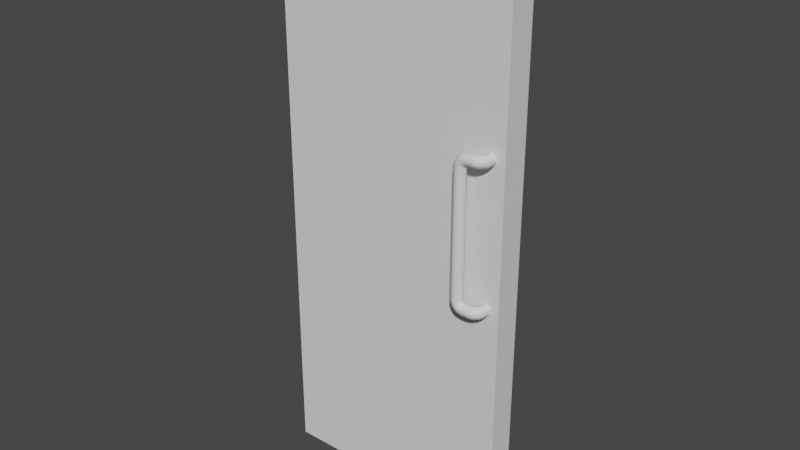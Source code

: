 # Source: 2FloorEnDoorLeft.blend  (saved by Blender 3.4.6; exported with 4.5.12 LTS)
import bpy
from mathutils import Matrix  # noqa: F401  (used for matrix-valued properties, if any)

bpy.ops.wm.read_factory_settings(use_empty=True)
scene = bpy.context.scene
scene.name = 'Scene'

# ---- collections
col_collection = bpy.data.collections.new('Collection'); scene.collection.children.link(col_collection)

# ---- materials (node trees are filled in below, after node groups)
mat_material = bpy.data.materials.new('Material')
mat_material.alpha_threshold = 0.0
mat_material.use_transparent_shadow = False
mat_material.roughness = 0.5
mat_material.line_color = (0.0, 0.0, 0.0, 1.0)

# ---- material node trees
mat_material.use_nodes = True; mat_material.node_tree.nodes.clear()
_N = mat_material.node_tree.nodes; _L = mat_material.node_tree.links
n0 = _N.new('ShaderNodeOutputMaterial'); n0.name = 'Material Output'; n0.location = (300, 300)
n1 = _N.new('ShaderNodeBsdfPrincipled'); n1.name = 'Principled BSDF'; n1.location = (10, 300)
n1.distribution = 'GGX'
n1.subsurface_method = 'RANDOM_WALK_SKIN'
n1.inputs[3].default_value = 1.45
n1.inputs[27].default_value = (0.0, 0.0, 0.0, 1.0)
n1.inputs[28].default_value = 1.0
_L.new(n1.outputs[0], n0.inputs[0])
n0.is_active_output = True

# ---- world
world_world = bpy.data.worlds.new('World'); scene.world = world_world
world_world.use_nodes = True; world_world.node_tree.nodes.clear()
_N = world_world.node_tree.nodes; _L = world_world.node_tree.links
n0 = _N.new('ShaderNodeOutputWorld'); n0.name = 'World Output'; n0.location = (300, 300)
n1 = _N.new('ShaderNodeBackground'); n1.name = 'Background'; n1.location = (10, 300)
n1.inputs[0].default_value = (0.05088, 0.05088, 0.05088, 1.0)
_L.new(n1.outputs[0], n0.inputs[0])
n0.is_active_output = True
world_world.color = (0.05088, 0.05088, 0.05088)
world_world.use_sun_shadow = False
world_world.sun_shadow_jitter_overblur = 0.0

# ---- meshes
me_cube_001 = bpy.data.meshes.new('Cube.001')
me_cube_001.from_pydata([(-0.045, 0.05, 0.01), (-0.045, -0.05, 0.01), (0.84, 0.05, 0.01), (0.84, -0.05, 0.01), (-0.045, 0.05, 0.11), (-0.045, -0.05, 0.11), (0.84, 0.05, 0.11), (0.84, -0.05, 0.11), (-0.045, 0.05, 2.09), (-0.045, -0.05, 2.09), (0.84, 0.05, 2.09), (0.84, -0.05, 2.09), (-0.045, 0.05, 1.99), (-0.045, -0.05, 1.99), (0.84, 0.05, 1.99), (0.84, -0.05, 1.99), (0.74, 0.05, 0.01), (0.74, -0.05, 0.01), (0.74, -0.05, 0.11), (0.74, 0.05, 0.11), (0.74, -0.05, 2.09), (0.74, 0.05, 2.09), (0.74, 0.05, 1.99), (0.74, -0.05, 1.99), (0.055, -0.05, 0.01), (0.055, 0.05, 0.11), (0.055, 0.05, 2.09), (0.055, 0.05, 1.99), (0.055, 0.05, 0.01), (0.055, -0.05, 0.11), (0.055, -0.05, 2.09), (0.055, -0.05, 1.99), (0.7885, -0.04954, 0.9203), (0.7885, -0.06709, 0.9203), (0.7732, -0.04954, 0.9139), (0.7732, -0.06709, 0.9139), (0.7668, -0.04954, 0.8986), (0.7668, -0.06709, 0.8986), (0.7732, -0.04954, 0.8833), (0.7732, -0.06709, 0.8833), (0.7885, -0.04954, 0.8769), (0.7885, -0.06709, 0.8769), (0.8038, -0.04954, 0.8833), (0.8038, -0.06709, 0.8833), (0.8101, -0.04954, 0.8986), (0.8101, -0.06709, 0.8986), (0.8038, -0.04954, 0.9139), (0.8038, -0.06709, 0.9139), (0.7867, -0.0768, 0.9203), (0.7722, -0.0717, 0.9139), (0.7663, -0.06959, 0.8986), (0.7722, -0.0717, 0.8833), (0.7867, -0.0768, 0.8769), (0.8011, -0.0819, 0.8833), (0.8071, -0.08402, 0.8986), (0.8011, -0.0819, 0.9139), (0.7702, -0.07509, 0.9139), (0.7828, -0.08376, 0.9203), (0.765, -0.0715, 0.8986), (0.7702, -0.07509, 0.8833), (0.7828, -0.08376, 0.8769), (0.7954, -0.09244, 0.8833), (0.8007, -0.09603, 0.8986), (0.7954, -0.09244, 0.9139), (0.767, -0.07786, 0.9139), (0.7742, -0.09135, 0.9203), (0.764, -0.07227, 0.8986), (0.767, -0.07786, 0.8833), (0.7742, -0.09135, 0.8769), (0.7815, -0.1048, 0.8833), (0.7845, -0.1104, 0.8986), (0.7815, -0.1048, 0.9139), (0.7638, -0.07868, 0.9139), (0.7655, -0.09389, 0.9203), (0.763, -0.07238, 0.8986), (0.7638, -0.07868, 0.8833), (0.7655, -0.09389, 0.8769), (0.7673, -0.1091, 0.8833), (0.768, -0.1154, 0.8986), (0.7673, -0.1091, 0.9139), (0.7621, -0.07885, 0.9139), (0.7621, -0.09417, 0.9203), (0.7621, -0.07251, 0.8986), (0.7621, -0.07885, 0.8833), (0.7621, -0.09417, 0.8769), (0.7621, -0.1095, 0.8833), (0.7621, -0.1158, 0.8986), (0.7621, -0.1095, 0.9139), (0.7371, -0.07887, 0.9139), (0.7371, -0.09418, 0.9203), (0.7371, -0.07252, 0.8986), (0.7371, -0.07887, 0.8833), (0.7371, -0.09418, 0.8769), (0.7371, -0.1095, 0.8833), (0.7371, -0.1158, 0.8986), (0.7371, -0.1095, 0.9139), (0.7325, -0.07887, 0.9152), (0.7348, -0.09418, 0.9211), (0.7269, -0.07253, 0.9009), (0.7213, -0.07887, 0.8866), (0.719, -0.09418, 0.8807), (0.7213, -0.1095, 0.8866), (0.7269, -0.1158, 0.9009), (0.7325, -0.1095, 0.9152), (0.729, -0.07887, 0.9172), (0.7331, -0.09419, 0.922), (0.719, -0.07253, 0.9056), (0.7091, -0.07887, 0.8939), (0.705, -0.09419, 0.8891), (0.7091, -0.1095, 0.8939), (0.719, -0.1158, 0.9056), (0.729, -0.1095, 0.9172), (0.7262, -0.07887, 0.9209), (0.7316, -0.09419, 0.9241), (0.713, -0.07253, 0.913), (0.6999, -0.07887, 0.9051), (0.6945, -0.09419, 0.9019), (0.6999, -0.1095, 0.9051), (0.713, -0.1158, 0.913), (0.7262, -0.1095, 0.9209), (0.7246, -0.07888, 0.9251), (0.7308, -0.09419, 0.9264), (0.7096, -0.07253, 0.922), (0.6946, -0.07888, 0.9189), (0.6884, -0.09419, 0.9176), (0.6946, -0.1095, 0.9189), (0.7096, -0.1158, 0.922), (0.7246, -0.1095, 0.9251), (0.7241, -0.07888, 0.9288), (0.7305, -0.09419, 0.9288), (0.7088, -0.07253, 0.9288), (0.6935, -0.07888, 0.9288), (0.6871, -0.09419, 0.9288), (0.6935, -0.1095, 0.9288), (0.7088, -0.1159, 0.9288), (0.7241, -0.1095, 0.9288), (0.7241, -0.07886, 1.385), (0.7305, -0.09418, 1.385), (0.7088, -0.07252, 1.385), (0.6935, -0.07886, 1.385), (0.6871, -0.09418, 1.385), (0.6935, -0.1095, 1.385), (0.7088, -0.1158, 1.385), (0.7241, -0.1095, 1.385), (0.7885, -0.04954, 1.437), (0.7885, -0.06709, 1.437), (0.7732, -0.04954, 1.431), (0.7732, -0.06709, 1.431), (0.7668, -0.04954, 1.416), (0.7668, -0.06709, 1.416), (0.7732, -0.04954, 1.4), (0.7732, -0.06709, 1.4), (0.7885, -0.04954, 1.394), (0.7885, -0.06709, 1.394), (0.8038, -0.04954, 1.4), (0.8038, -0.06709, 1.4), (0.8101, -0.04954, 1.416), (0.8101, -0.06709, 1.416), (0.8038, -0.04954, 1.431), (0.8038, -0.06709, 1.431), (0.7867, -0.0768, 1.437), (0.7722, -0.0717, 1.431), (0.7663, -0.06959, 1.416), (0.7722, -0.0717, 1.4), (0.7867, -0.0768, 1.394), (0.8011, -0.0819, 1.4), (0.8071, -0.08402, 1.416), (0.8011, -0.0819, 1.431), (0.7702, -0.07509, 1.431), (0.7828, -0.08376, 1.437), (0.765, -0.0715, 1.416), (0.7702, -0.07509, 1.4), (0.7828, -0.08376, 1.394), (0.7954, -0.09244, 1.4), (0.8007, -0.09603, 1.416), (0.7954, -0.09244, 1.431), (0.767, -0.07786, 1.431), (0.7742, -0.09135, 1.437), (0.764, -0.07227, 1.416), (0.767, -0.07786, 1.4), (0.7742, -0.09135, 1.394), (0.7815, -0.1048, 1.4), (0.7845, -0.1104, 1.416), (0.7815, -0.1048, 1.431), (0.7638, -0.07868, 1.431), (0.7655, -0.09389, 1.437), (0.763, -0.07238, 1.416), (0.7638, -0.07868, 1.4), (0.7655, -0.09389, 1.394), (0.7673, -0.1091, 1.4), (0.768, -0.1154, 1.416), (0.7673, -0.1091, 1.431), (0.7621, -0.07887, 1.431), (0.7621, -0.09418, 1.437), (0.7621, -0.07887, 1.4), (0.7621, -0.09418, 1.394), (0.7621, -0.1095, 1.4), (0.7621, -0.1158, 1.416), (0.7621, -0.1095, 1.431), (0.7621, -0.07254, 1.416), (0.7371, -0.1095, 1.4), (0.7371, -0.09419, 1.394), (0.7371, -0.1158, 1.416), (0.7371, -0.1095, 1.431), (0.7371, -0.09419, 1.437), (0.7371, -0.07887, 1.431), (0.7371, -0.07253, 1.416), (0.7371, -0.07887, 1.4), (0.7325, -0.1095, 1.399), (0.7348, -0.09419, 1.393), (0.7269, -0.1158, 1.413), (0.7213, -0.1095, 1.428), (0.719, -0.09419, 1.434), (0.7213, -0.07887, 1.428), (0.7269, -0.07253, 1.413), (0.7325, -0.07887, 1.399), (0.729, -0.1095, 1.397), (0.7331, -0.09418, 1.392), (0.719, -0.1158, 1.409), (0.7091, -0.1095, 1.42), (0.705, -0.09418, 1.425), (0.7091, -0.07887, 1.42), (0.719, -0.07253, 1.409), (0.729, -0.07887, 1.397), (0.7262, -0.1095, 1.393), (0.7316, -0.09418, 1.39), (0.713, -0.1158, 1.401), (0.6999, -0.1095, 1.409), (0.6945, -0.09418, 1.412), (0.6999, -0.07887, 1.409), (0.713, -0.07252, 1.401), (0.7262, -0.07887, 1.393), (0.7246, -0.1095, 1.389), (0.7308, -0.09418, 1.388), (0.7096, -0.1158, 1.392), (0.6946, -0.1095, 1.395), (0.6884, -0.09418, 1.397), (0.6946, -0.07886, 1.395), (0.7096, -0.07252, 1.392), (0.7246, -0.07886, 1.389), (0.7088, -0.1158, 1.002), (0.7088, -0.1158, 1.312), (0.7241, -0.1095, 1.312), (0.7241, -0.1095, 1.002), (0.6871, -0.09419, 1.002), (0.6871, -0.09418, 1.312), (0.6935, -0.1095, 1.312), (0.6935, -0.1095, 1.002), (0.7088, -0.07253, 1.002), (0.7088, -0.07252, 1.312), (0.6935, -0.07887, 1.312), (0.6935, -0.07887, 1.002), (0.7305, -0.09419, 1.002), (0.7305, -0.09418, 1.312), (0.7241, -0.07887, 1.312), (0.7241, -0.07887, 1.002), (0.7885, 0.04954, 0.9203), (0.7885, 0.06709, 0.9203), (0.7732, 0.04954, 0.9139), (0.7732, 0.06709, 0.9139), (0.7668, 0.04954, 0.8986), (0.7668, 0.06709, 0.8986), (0.7732, 0.04954, 0.8833), (0.7732, 0.06709, 0.8833), (0.7885, 0.04954, 0.8769), (0.7885, 0.06709, 0.8769), (0.8038, 0.04954, 0.8833), (0.8038, 0.06709, 0.8833), (0.8101, 0.04954, 0.8986), (0.8101, 0.06709, 0.8986), (0.8038, 0.04954, 0.9139), (0.8038, 0.06709, 0.9139), (0.7867, 0.0768, 0.9203), (0.7722, 0.0717, 0.9139), (0.7663, 0.06959, 0.8986), (0.7722, 0.0717, 0.8833), (0.7867, 0.0768, 0.8769), (0.8011, 0.0819, 0.8833), (0.8071, 0.08402, 0.8986), (0.8011, 0.0819, 0.9139), (0.7702, 0.07509, 0.9139), (0.7828, 0.08376, 0.9203), (0.765, 0.0715, 0.8986), (0.7702, 0.07509, 0.8833), (0.7828, 0.08376, 0.8769), (0.7954, 0.09244, 0.8833), (0.8007, 0.09603, 0.8986), (0.7954, 0.09244, 0.9139), (0.767, 0.07786, 0.9139), (0.7742, 0.09135, 0.9203), (0.764, 0.07227, 0.8986), (0.767, 0.07786, 0.8833), (0.7742, 0.09135, 0.8769), (0.7815, 0.1048, 0.8833), (0.7845, 0.1104, 0.8986), (0.7815, 0.1048, 0.9139), (0.7638, 0.07868, 0.9139), (0.7655, 0.09389, 0.9203), (0.763, 0.07238, 0.8986), (0.7638, 0.07868, 0.8833), (0.7655, 0.09389, 0.8769), (0.7673, 0.1091, 0.8833), (0.768, 0.1154, 0.8986), (0.7673, 0.1091, 0.9139), (0.7621, 0.07885, 0.9139), (0.7621, 0.09417, 0.9203), (0.7621, 0.07251, 0.8986), (0.7621, 0.07885, 0.8833), (0.7621, 0.09417, 0.8769), (0.7621, 0.1095, 0.8833), (0.7621, 0.1158, 0.8986), (0.7621, 0.1095, 0.9139), (0.7371, 0.07887, 0.9139), (0.7371, 0.09418, 0.9203), (0.7371, 0.07252, 0.8986), (0.7371, 0.07887, 0.8833), (0.7371, 0.09418, 0.8769), (0.7371, 0.1095, 0.8833), (0.7371, 0.1158, 0.8986), (0.7371, 0.1095, 0.9139), (0.7325, 0.07887, 0.9152), (0.7348, 0.09418, 0.9211), (0.7269, 0.07253, 0.9009), (0.7213, 0.07887, 0.8866), (0.719, 0.09418, 0.8807), (0.7213, 0.1095, 0.8866), (0.7269, 0.1158, 0.9009), (0.7325, 0.1095, 0.9152), (0.729, 0.07887, 0.9172), (0.7331, 0.09419, 0.922), (0.719, 0.07253, 0.9056), (0.7091, 0.07887, 0.8939), (0.705, 0.09419, 0.8891), (0.7091, 0.1095, 0.8939), (0.719, 0.1158, 0.9056), (0.729, 0.1095, 0.9172), (0.7262, 0.07887, 0.9209), (0.7316, 0.09419, 0.9241), (0.713, 0.07253, 0.913), (0.6999, 0.07887, 0.9051), (0.6945, 0.09419, 0.9019), (0.6999, 0.1095, 0.9051), (0.713, 0.1158, 0.913), (0.7262, 0.1095, 0.9209), (0.7246, 0.07888, 0.9251), (0.7308, 0.09419, 0.9264), (0.7096, 0.07253, 0.922), (0.6946, 0.07888, 0.9189), (0.6884, 0.09419, 0.9176), (0.6946, 0.1095, 0.9189), (0.7096, 0.1158, 0.922), (0.7246, 0.1095, 0.9251), (0.7241, 0.07888, 0.9288), (0.7305, 0.09419, 0.9288), (0.7088, 0.07253, 0.9288), (0.6935, 0.07888, 0.9288), (0.6871, 0.09419, 0.9288), (0.6935, 0.1095, 0.9288), (0.7088, 0.1159, 0.9288), (0.7241, 0.1095, 0.9288), (0.7241, 0.07886, 1.385), (0.7305, 0.09418, 1.385), (0.7088, 0.07252, 1.385), (0.6935, 0.07886, 1.385), (0.6871, 0.09418, 1.385), (0.6935, 0.1095, 1.385), (0.7088, 0.1158, 1.385), (0.7241, 0.1095, 1.385), (0.7885, 0.04954, 1.437), (0.7885, 0.06709, 1.437), (0.7732, 0.04954, 1.431), (0.7732, 0.06709, 1.431), (0.7668, 0.04954, 1.416), (0.7668, 0.06709, 1.416), (0.7732, 0.04954, 1.4), (0.7732, 0.06709, 1.4), (0.7885, 0.04954, 1.394), (0.7885, 0.06709, 1.394), (0.8038, 0.04954, 1.4), (0.8038, 0.06709, 1.4), (0.8101, 0.04954, 1.416), (0.8101, 0.06709, 1.416), (0.8038, 0.04954, 1.431), (0.8038, 0.06709, 1.431), (0.7867, 0.0768, 1.437), (0.7722, 0.0717, 1.431), (0.7663, 0.06959, 1.416), (0.7722, 0.0717, 1.4), (0.7867, 0.0768, 1.394), (0.8011, 0.0819, 1.4), (0.8071, 0.08402, 1.416), (0.8011, 0.0819, 1.431), (0.7702, 0.07509, 1.431), (0.7828, 0.08376, 1.437), (0.765, 0.0715, 1.416), (0.7702, 0.07509, 1.4), (0.7828, 0.08376, 1.394), (0.7954, 0.09244, 1.4), (0.8007, 0.09603, 1.416), (0.7954, 0.09244, 1.431), (0.767, 0.07786, 1.431), (0.7742, 0.09135, 1.437), (0.764, 0.07227, 1.416), (0.767, 0.07786, 1.4), (0.7742, 0.09135, 1.394), (0.7815, 0.1048, 1.4), (0.7845, 0.1104, 1.416), (0.7815, 0.1048, 1.431), (0.7638, 0.07868, 1.431), (0.7655, 0.09389, 1.437), (0.763, 0.07238, 1.416), (0.7638, 0.07868, 1.4), (0.7655, 0.09389, 1.394), (0.7673, 0.1091, 1.4), (0.768, 0.1154, 1.416), (0.7673, 0.1091, 1.431), (0.7621, 0.07887, 1.431), (0.7621, 0.09418, 1.437), (0.7621, 0.07887, 1.4), (0.7621, 0.09418, 1.394), (0.7621, 0.1095, 1.4), (0.7621, 0.1158, 1.416), (0.7621, 0.1095, 1.431), (0.7621, 0.07254, 1.416), (0.7371, 0.1095, 1.4), (0.7371, 0.09419, 1.394), (0.7371, 0.1158, 1.416), (0.7371, 0.1095, 1.431), (0.7371, 0.09419, 1.437), (0.7371, 0.07887, 1.431), (0.7371, 0.07253, 1.416), (0.7371, 0.07887, 1.4), (0.7325, 0.1095, 1.399), (0.7348, 0.09419, 1.393), (0.7269, 0.1158, 1.413), (0.7213, 0.1095, 1.428), (0.719, 0.09419, 1.434), (0.7213, 0.07887, 1.428), (0.7269, 0.07253, 1.413), (0.7325, 0.07887, 1.399), (0.729, 0.1095, 1.397), (0.7331, 0.09418, 1.392), (0.719, 0.1158, 1.409), (0.7091, 0.1095, 1.42), (0.705, 0.09418, 1.425), (0.7091, 0.07887, 1.42), (0.719, 0.07253, 1.409), (0.729, 0.07887, 1.397), (0.7262, 0.1095, 1.393), (0.7316, 0.09418, 1.39), (0.713, 0.1158, 1.401), (0.6999, 0.1095, 1.409), (0.6945, 0.09418, 1.412), (0.6999, 0.07887, 1.409), (0.713, 0.07252, 1.401), (0.7262, 0.07887, 1.393), (0.7246, 0.1095, 1.389), (0.7308, 0.09418, 1.388), (0.7096, 0.1158, 1.392), (0.6946, 0.1095, 1.395), (0.6884, 0.09418, 1.397), (0.6946, 0.07886, 1.395), (0.7096, 0.07252, 1.392), (0.7246, 0.07886, 1.389), (0.7088, 0.1158, 1.002), (0.7088, 0.1158, 1.312), (0.7241, 0.1095, 1.312), (0.7241, 0.1095, 1.002), (0.6871, 0.09419, 1.002), (0.6871, 0.09418, 1.312), (0.6935, 0.1095, 1.312), (0.6935, 0.1095, 1.002), (0.7088, 0.07253, 1.002), (0.7088, 0.07252, 1.312), (0.6935, 0.07887, 1.312), (0.6935, 0.07887, 1.002), (0.7305, 0.09419, 1.002), (0.7305, 0.09418, 1.312), (0.7241, 0.07887, 1.312), (0.7241, 0.07887, 1.002)], [], [(28, 24, 1, 0), (17, 3, 7, 18), (28, 0, 4, 25), (23, 15, 11, 20), (27, 12, 8, 26), (20, 11, 10, 21), (12, 13, 9, 8), (14, 10, 11, 15), (2, 6, 7, 3), (1, 5, 4, 0), (6, 14, 15, 7), (4, 5, 13, 12), (25, 4, 12, 27), (18, 7, 15, 23), (6, 19, 22, 14), (30, 20, 21, 26), (14, 22, 21, 10), (31, 23, 20, 30), (2, 16, 19, 6), (24, 17, 18, 29), (2, 3, 17, 16), (1, 24, 29, 5), (13, 31, 30, 9), (9, 30, 26, 8), (5, 29, 31, 13), (22, 27, 26, 21), (16, 28, 25, 19), (16, 17, 24, 28), (18, 23, 22, 19), (31, 27, 22, 23), (29, 25, 27, 31), (29, 18, 19, 25), (32, 34, 35, 33), (34, 36, 37, 35), (36, 38, 39, 37), (38, 40, 41, 39), (40, 42, 43, 41), (42, 44, 45, 43), (41, 52, 51, 39), (44, 46, 47, 45), (46, 32, 33, 47), (48, 57, 63, 55), (47, 55, 54, 45), (37, 50, 49, 35), (43, 53, 52, 41), (33, 48, 55, 47), (35, 49, 48, 33), (39, 51, 50, 37), (45, 54, 53, 43), (59, 67, 66, 58), (54, 62, 61, 53), (52, 60, 59, 51), (50, 58, 56, 49), (55, 63, 62, 54), (53, 61, 60, 52), (51, 59, 58, 50), (49, 56, 57, 48), (68, 76, 75, 67), (56, 64, 65, 57), (57, 65, 71, 63), (62, 70, 69, 61), (60, 68, 67, 59), (58, 66, 64, 56), (63, 71, 70, 62), (61, 69, 68, 60), (73, 81, 87, 79), (66, 74, 72, 64), (71, 79, 78, 70), (69, 77, 76, 68), (67, 75, 74, 66), (64, 72, 73, 65), (65, 73, 79, 71), (70, 78, 77, 69), (87, 95, 94, 86), (78, 86, 85, 77), (76, 84, 83, 75), (74, 82, 80, 72), (79, 87, 86, 78), (77, 85, 84, 76), (75, 83, 82, 74), (72, 80, 81, 73), (90, 98, 96, 88), (85, 93, 92, 84), (83, 91, 90, 82), (80, 88, 89, 81), (81, 89, 95, 87), (86, 94, 93, 85), (84, 92, 91, 83), (82, 90, 88, 80), (101, 109, 108, 100), (95, 103, 102, 94), (93, 101, 100, 92), (91, 99, 98, 90), (88, 96, 97, 89), (89, 97, 103, 95), (94, 102, 101, 93), (92, 100, 99, 91), (111, 119, 118, 110), (99, 107, 106, 98), (96, 104, 105, 97), (97, 105, 111, 103), (102, 110, 109, 101), (100, 108, 107, 99), (98, 106, 104, 96), (103, 111, 110, 102), (118, 126, 125, 117), (109, 117, 116, 108), (107, 115, 114, 106), (104, 112, 113, 105), (105, 113, 119, 111), (110, 118, 117, 109), (108, 116, 115, 107), (106, 114, 112, 104), (120, 128, 129, 121), (116, 124, 123, 115), (114, 122, 120, 112), (119, 127, 126, 118), (117, 125, 124, 116), (115, 123, 122, 114), (112, 120, 121, 113), (113, 121, 127, 119), (242, 143, 142, 241), (121, 129, 135, 127), (126, 134, 133, 125), (124, 132, 131, 123), (122, 130, 128, 120), (127, 135, 134, 126), (125, 133, 132, 124), (123, 131, 130, 122), (246, 141, 140, 245), (250, 139, 138, 249), (254, 136, 137, 253), (253, 137, 143, 242), (241, 142, 141, 246), (245, 140, 139, 250), (249, 138, 136, 254), (144, 146, 147, 145), (146, 148, 149, 147), (148, 150, 151, 149), (150, 152, 153, 151), (152, 154, 155, 153), (154, 156, 157, 155), (153, 164, 163, 151), (156, 158, 159, 157), (158, 144, 145, 159), (160, 169, 175, 167), (159, 167, 166, 157), (149, 162, 161, 147), (155, 165, 164, 153), (145, 160, 167, 159), (147, 161, 160, 145), (151, 163, 162, 149), (157, 166, 165, 155), (171, 179, 178, 170), (166, 174, 173, 165), (164, 172, 171, 163), (162, 170, 168, 161), (167, 175, 174, 166), (165, 173, 172, 164), (163, 171, 170, 162), (161, 168, 169, 160), (180, 188, 187, 179), (168, 176, 177, 169), (169, 177, 183, 175), (174, 182, 181, 173), (172, 180, 179, 171), (170, 178, 176, 168), (175, 183, 182, 174), (173, 181, 180, 172), (185, 193, 198, 191), (178, 186, 184, 176), (183, 191, 190, 182), (181, 189, 188, 180), (179, 187, 186, 178), (176, 184, 185, 177), (177, 185, 191, 183), (182, 190, 189, 181), (190, 197, 196, 189), (188, 195, 194, 187), (191, 198, 197, 190), (189, 196, 195, 188), (184, 192, 193, 185), (194, 207, 206, 199), (202, 210, 208, 200), (192, 205, 204, 193), (198, 203, 202, 197), (196, 200, 201, 195), (195, 201, 207, 194), (199, 206, 205, 192), (193, 204, 203, 198), (197, 202, 200, 196), (213, 221, 220, 212), (207, 215, 214, 206), (205, 213, 212, 204), (203, 211, 210, 202), (200, 208, 209, 201), (201, 209, 215, 207), (206, 214, 213, 205), (204, 212, 211, 203), (223, 231, 230, 222), (211, 219, 218, 210), (208, 216, 217, 209), (209, 217, 223, 215), (214, 222, 221, 213), (212, 220, 219, 211), (210, 218, 216, 208), (215, 223, 222, 214), (230, 238, 237, 229), (221, 229, 228, 220), (219, 227, 226, 218), (216, 224, 225, 217), (217, 225, 231, 223), (222, 230, 229, 221), (220, 228, 227, 219), (218, 226, 224, 216), (232, 143, 137, 233), (228, 236, 235, 227), (226, 234, 232, 224), (231, 239, 238, 230), (229, 237, 236, 228), (227, 235, 234, 226), (224, 232, 233, 225), (225, 233, 239, 231), (233, 137, 136, 239), (238, 138, 139, 237), (236, 140, 141, 235), (234, 142, 143, 232), (239, 136, 138, 238), (237, 139, 140, 236), (235, 141, 142, 234), (186, 187, 194, 199), (184, 186, 199, 192), (130, 248, 255, 128), (248, 249, 254, 255), (132, 244, 251, 131), (244, 245, 250, 251), (134, 240, 247, 133), (240, 241, 246, 247), (129, 252, 243, 135), (252, 253, 242, 243), (128, 255, 252, 129), (255, 254, 253, 252), (131, 251, 248, 130), (251, 250, 249, 248), (133, 247, 244, 132), (247, 246, 245, 244), (135, 243, 240, 134), (243, 242, 241, 240), (256, 257, 259, 258), (258, 259, 261, 260), (260, 261, 263, 262), (262, 263, 265, 264), (264, 265, 267, 266), (266, 267, 269, 268), (265, 263, 275, 276), (268, 269, 271, 270), (270, 271, 257, 256), (272, 279, 287, 281), (271, 269, 278, 279), (261, 259, 273, 274), (267, 265, 276, 277), (257, 271, 279, 272), (259, 257, 272, 273), (263, 261, 274, 275), (269, 267, 277, 278), (283, 282, 290, 291), (278, 277, 285, 286), (276, 275, 283, 284), (274, 273, 280, 282), (279, 278, 286, 287), (277, 276, 284, 285), (275, 274, 282, 283), (273, 272, 281, 280), (292, 291, 299, 300), (280, 281, 289, 288), (281, 287, 295, 289), (286, 285, 293, 294), (284, 283, 291, 292), (282, 280, 288, 290), (287, 286, 294, 295), (285, 284, 292, 293), (297, 303, 311, 305), (290, 288, 296, 298), (295, 294, 302, 303), (293, 292, 300, 301), (291, 290, 298, 299), (288, 289, 297, 296), (289, 295, 303, 297), (294, 293, 301, 302), (311, 310, 318, 319), (302, 301, 309, 310), (300, 299, 307, 308), (298, 296, 304, 306), (303, 302, 310, 311), (301, 300, 308, 309), (299, 298, 306, 307), (296, 297, 305, 304), (314, 312, 320, 322), (309, 308, 316, 317), (307, 306, 314, 315), (304, 305, 313, 312), (305, 311, 319, 313), (310, 309, 317, 318), (308, 307, 315, 316), (306, 304, 312, 314), (325, 324, 332, 333), (319, 318, 326, 327), (317, 316, 324, 325), (315, 314, 322, 323), (312, 313, 321, 320), (313, 319, 327, 321), (318, 317, 325, 326), (316, 315, 323, 324), (335, 334, 342, 343), (323, 322, 330, 331), (320, 321, 329, 328), (321, 327, 335, 329), (326, 325, 333, 334), (324, 323, 331, 332), (322, 320, 328, 330), (327, 326, 334, 335), (342, 341, 349, 350), (333, 332, 340, 341), (331, 330, 338, 339), (328, 329, 337, 336), (329, 335, 343, 337), (334, 333, 341, 342), (332, 331, 339, 340), (330, 328, 336, 338), (344, 345, 353, 352), (340, 339, 347, 348), (338, 336, 344, 346), (343, 342, 350, 351), (341, 340, 348, 349), (339, 338, 346, 347), (336, 337, 345, 344), (337, 343, 351, 345), (466, 465, 366, 367), (345, 351, 359, 353), (350, 349, 357, 358), (348, 347, 355, 356), (346, 344, 352, 354), (351, 350, 358, 359), (349, 348, 356, 357), (347, 346, 354, 355), (470, 469, 364, 365), (474, 473, 362, 363), (478, 477, 361, 360), (477, 466, 367, 361), (465, 470, 365, 366), (469, 474, 363, 364), (473, 478, 360, 362), (368, 369, 371, 370), (370, 371, 373, 372), (372, 373, 375, 374), (374, 375, 377, 376), (376, 377, 379, 378), (378, 379, 381, 380), (377, 375, 387, 388), (380, 381, 383, 382), (382, 383, 369, 368), (384, 391, 399, 393), (383, 381, 390, 391), (373, 371, 385, 386), (379, 377, 388, 389), (369, 383, 391, 384), (371, 369, 384, 385), (375, 373, 386, 387), (381, 379, 389, 390), (395, 394, 402, 403), (390, 389, 397, 398), (388, 387, 395, 396), (386, 385, 392, 394), (391, 390, 398, 399), (389, 388, 396, 397), (387, 386, 394, 395), (385, 384, 393, 392), (404, 403, 411, 412), (392, 393, 401, 400), (393, 399, 407, 401), (398, 397, 405, 406), (396, 395, 403, 404), (394, 392, 400, 402), (399, 398, 406, 407), (397, 396, 404, 405), (409, 415, 422, 417), (402, 400, 408, 410), (407, 406, 414, 415), (405, 404, 412, 413), (403, 402, 410, 411), (400, 401, 409, 408), (401, 407, 415, 409), (406, 405, 413, 414), (414, 413, 420, 421), (412, 411, 418, 419), (415, 414, 421, 422), (413, 412, 419, 420), (408, 409, 417, 416), (418, 423, 430, 431), (426, 424, 432, 434), (416, 417, 428, 429), (422, 421, 426, 427), (420, 419, 425, 424), (419, 418, 431, 425), (423, 416, 429, 430), (417, 422, 427, 428), (421, 420, 424, 426), (437, 436, 444, 445), (431, 430, 438, 439), (429, 428, 436, 437), (427, 426, 434, 435), (424, 425, 433, 432), (425, 431, 439, 433), (430, 429, 437, 438), (428, 427, 435, 436), (447, 446, 454, 455), (435, 434, 442, 443), (432, 433, 441, 440), (433, 439, 447, 441), (438, 437, 445, 446), (436, 435, 443, 444), (434, 432, 440, 442), (439, 438, 446, 447), (454, 453, 461, 462), (445, 444, 452, 453), (443, 442, 450, 451), (440, 441, 449, 448), (441, 447, 455, 449), (446, 445, 453, 454), (444, 443, 451, 452), (442, 440, 448, 450), (456, 457, 361, 367), (452, 451, 459, 460), (450, 448, 456, 458), (455, 454, 462, 463), (453, 452, 460, 461), (451, 450, 458, 459), (448, 449, 457, 456), (449, 455, 463, 457), (457, 463, 360, 361), (462, 461, 363, 362), (460, 459, 365, 364), (458, 456, 367, 366), (463, 462, 362, 360), (461, 460, 364, 363), (459, 458, 366, 365), (410, 423, 418, 411), (408, 416, 423, 410), (354, 352, 479, 472), (472, 479, 478, 473), (356, 355, 475, 468), (468, 475, 474, 469), (358, 357, 471, 464), (464, 471, 470, 465), (353, 359, 467, 476), (476, 467, 466, 477), (352, 353, 476, 479), (479, 476, 477, 478), (355, 354, 472, 475), (475, 472, 473, 474), (357, 356, 468, 471), (471, 468, 469, 470), (359, 358, 464, 467), (467, 464, 465, 466)])
me_cube_001.polygons.foreach_set('use_smooth', [0, 0, 0, 0, 0, 0, 0, 0, 0, 0, 0, 0, 0, 0, 0, 0, 0, 0, 0, 0, 0, 0, 0, 0, 0, 0, 0, 0, 0, 0, 0, 0, 1, 1, 1, 1, 1, 1, 1, 1, 1, 1, 1, 1, 1, 1, 1, 1, 1, 1, 1, 1, 1, 1, 1, 1, 1, 1, 1, 1, 1, 1, 1, 1, 1, 1, 1, 1, 1, 1, 1, 1, 1, 1, 1, 1, 1, 1, 1, 1, 1, 1, 1, 1, 1, 1, 1, 1, 1, 1, 1, 1, 1, 1, 1, 1, 1, 1, 1, 1, 1, 1, 1, 1, 1, 1, 1, 1, 1, 1, 1, 1, 1, 1, 1, 1, 1, 1, 1, 1, 1, 1, 1, 1, 1, 1, 1, 1, 1, 1, 1, 1, 1, 1, 1, 1, 1, 1, 1, 1, 1, 1, 1, 1, 1, 1, 1, 1, 1, 1, 1, 1, 1, 1, 1, 1, 1, 1, 1, 1, 1, 1, 1, 1, 1, 1, 1, 1, 1, 1, 1, 1, 1, 1, 1, 1, 1, 1, 1, 1, 1, 1, 1, 1, 1, 1, 1, 1, 1, 1, 1, 1, 1, 1, 1, 1, 1, 1, 1, 1, 1, 1, 1, 1, 1, 1, 1, 1, 1, 1, 1, 1, 1, 1, 1, 1, 1, 1, 1, 1, 1, 1, 1, 1, 1, 1, 1, 1, 1, 1, 1, 1, 1, 1, 1, 1, 1, 1, 1, 1, 1, 1, 1, 1, 1, 1, 1, 1, 1, 1, 1, 1, 1, 1, 1, 1, 1, 1, 1, 1, 1, 1, 1, 1, 1, 1, 1, 1, 1, 1, 1, 1, 1, 1, 1, 1, 1, 1, 1, 1, 1, 1, 1, 1, 1, 1, 1, 1, 1, 1, 1, 1, 1, 1, 1, 1, 1, 1, 1, 1, 1, 1, 1, 1, 1, 1, 1, 1, 1, 1, 1, 1, 1, 1, 1, 1, 1, 1, 1, 1, 1, 1, 1, 1, 1, 1, 1, 1, 1, 1, 1, 1, 1, 1, 1, 1, 1, 1, 1, 1, 1, 1, 1, 1, 1, 1, 1, 1, 1, 1, 1, 1, 1, 1, 1, 1, 1, 1, 1, 1, 1, 1, 1, 1, 1, 1, 1, 1, 1, 1, 1, 1, 1, 1, 1, 1, 1, 1, 1, 1, 1, 1, 1, 1, 1, 1, 1, 1, 1, 1, 1, 1, 1, 1, 1, 1, 1, 1, 1, 1, 1, 1, 1, 1, 1, 1, 1, 1, 1, 1, 1, 1, 1, 1, 1, 1, 1, 1, 1, 1, 1, 1, 1, 1, 1, 1, 1, 1, 1, 1, 1, 1, 1, 1, 1, 1, 1, 1, 1, 1, 1, 1, 1, 1, 1, 1, 1, 1, 1, 1, 1, 1, 1, 1, 1, 1, 1, 1, 1, 1, 1, 1, 1, 1])
_uv = me_cube_001.uv_layers.new(name='UVMap')
_uv.uv.foreach_set('vector', [0.1734, 0.9838, 0.1734, 0.941, 0.1307, 0.941, 0.1307, 0.9838, 0.4661, 0.941, 0.5088, 0.941, 0.5088, 0.8983, 0.4661, 0.8983, 0.412, 0.7698, 0.438, 0.7698, 0.438, 0.7437, 0.412, 0.7437, 0.4661, 0.09498, 0.5088, 0.09498, 0.5088, 0.05225, 0.4661, 0.05225, 0.412, 0.254, 0.438, 0.254, 0.438, 0.228, 0.412, 0.228, 0.4661, 0.05225, 0.5088, 0.05225, 0.5088, 0.009524, 0.4661, 0.009524, 0.08793, 0.09498, 0.1307, 0.09498, 0.1307, 0.05225, 0.08793, 0.05225, 0.5516, 0.09498, 0.5516, 0.05225, 0.5088, 0.05225, 0.5088, 0.09498, 0.5516, 0.941, 0.5516, 0.8983, 0.5088, 0.8983, 0.5088, 0.941, 0.1307, 0.941, 0.1307, 0.8983, 0.08793, 0.8983, 0.08793, 0.941, 0.5516, 0.8983, 0.5516, 0.09498, 0.5088, 0.09498, 0.5088, 0.8983, 0.08793, 0.8983, 0.1307, 0.8983, 0.1307, 0.09498, 0.08793, 0.09498, 0.412, 0.7437, 0.438, 0.7437, 0.438, 0.254, 0.412, 0.254, 0.4661, 0.8983, 0.5088, 0.8983, 0.5088, 0.09498, 0.4661, 0.09498, 0.2075, 0.7437, 0.2335, 0.7437, 0.2335, 0.254, 0.2075, 0.254, 0.1734, 0.05225, 0.4661, 0.05225, 0.4661, 0.009524, 0.1734, 0.009524, 0.2075, 0.254, 0.2335, 0.254, 0.2335, 0.228, 0.2075, 0.228, 0.1734, 0.09498, 0.4661, 0.09498, 0.4661, 0.05225, 0.1734, 0.05225, 0.2075, 0.7698, 0.2335, 0.7698, 0.2335, 0.7437, 0.2075, 0.7437, 0.1734, 0.941, 0.4661, 0.941, 0.4661, 0.8983, 0.1734, 0.8983, 0.5088, 0.9838, 0.5088, 0.941, 0.4661, 0.941, 0.4661, 0.9838, 0.1307, 0.941, 0.1734, 0.941, 0.1734, 0.8983, 0.1307, 0.8983, 0.1307, 0.09498, 0.1734, 0.09498, 0.1734, 0.05225, 0.1307, 0.05225, 0.1307, 0.05225, 0.1734, 0.05225, 0.1734, 0.009524, 0.1307, 0.009524, 0.1307, 0.8983, 0.1734, 0.8983, 0.1734, 0.09498, 0.1307, 0.09498, 0.2335, 0.254, 0.412, 0.254, 0.412, 0.228, 0.2335, 0.228, 0.2335, 0.7698, 0.412, 0.7698, 0.412, 0.7437, 0.2335, 0.7437, 0.4661, 0.9838, 0.4661, 0.941, 0.1734, 0.941, 0.1734, 0.9838, 0.6231, 0.6335, 0.6231, 0.9999, 0.6426, 0.9999, 0.6426, 0.6335, 0.6231, 0.1336, 0.6426, 0.1336, 0.6426, 7.725e-05, 0.6231, 7.725e-05, 0.6231, 0.5, 0.6426, 0.5, 0.6426, 0.1336, 0.6231, 0.1336, 0.6231, 0.5, 0.6231, 0.6335, 0.6426, 0.6335, 0.6426, 0.5, 0.8784, 0.959, 0.8847, 0.9549, 0.8804, 0.9481, 0.8746, 0.9524, 0.8847, 0.9549, 0.8907, 0.9512, 0.8868, 0.9447, 0.8804, 0.9481, 0.8369, 0.9561, 0.8434, 0.9587, 0.8461, 0.9516, 0.8396, 0.9492, 0.8434, 0.9587, 0.85, 0.9613, 0.8523, 0.9547, 0.8461, 0.9516, 0.85, 0.9613, 0.8569, 0.9633, 0.8581, 0.9566, 0.8523, 0.9547, 0.8569, 0.9633, 0.8642, 0.9638, 0.8637, 0.9569, 0.8581, 0.9566, 0.8523, 0.9547, 0.8533, 0.9512, 0.8467, 0.9496, 0.8461, 0.9516, 0.8642, 0.9638, 0.8715, 0.9623, 0.8691, 0.9555, 0.8637, 0.9569, 0.8715, 0.9623, 0.8784, 0.959, 0.8746, 0.9524, 0.8691, 0.9555, 0.8729, 0.9491, 0.8721, 0.9463, 0.867, 0.9476, 0.8677, 0.9509, 0.8691, 0.9555, 0.8677, 0.9509, 0.8632, 0.9519, 0.8637, 0.9569, 0.8868, 0.9447, 0.8864, 0.9437, 0.8794, 0.9462, 0.8804, 0.9481, 0.8581, 0.9566, 0.8586, 0.9519, 0.8533, 0.9512, 0.8523, 0.9547, 0.8746, 0.9524, 0.8729, 0.9491, 0.8677, 0.9509, 0.8691, 0.9555, 0.8804, 0.9481, 0.8794, 0.9462, 0.8729, 0.9491, 0.8746, 0.9524, 0.8461, 0.9516, 0.8467, 0.9496, 0.8398, 0.9482, 0.8396, 0.9492, 0.8637, 0.9569, 0.8632, 0.9519, 0.8586, 0.9519, 0.8581, 0.9566, 0.847, 0.9479, 0.847, 0.9461, 0.8399, 0.9467, 0.8399, 0.9472, 0.8632, 0.9519, 0.8628, 0.9484, 0.8586, 0.9486, 0.8586, 0.9519, 0.8533, 0.9512, 0.8536, 0.9486, 0.847, 0.9479, 0.8467, 0.9496, 0.8864, 0.9437, 0.8862, 0.9427, 0.8789, 0.9444, 0.8794, 0.9462, 0.8677, 0.9509, 0.867, 0.9476, 0.8628, 0.9484, 0.8632, 0.9519, 0.8586, 0.9519, 0.8586, 0.9486, 0.8536, 0.9486, 0.8533, 0.9512, 0.8467, 0.9496, 0.847, 0.9479, 0.8399, 0.9472, 0.8398, 0.9482, 0.8794, 0.9462, 0.8789, 0.9444, 0.8721, 0.9463, 0.8729, 0.9491, 0.8534, 0.9449, 0.8525, 0.9422, 0.8466, 0.9447, 0.847, 0.9461, 0.8789, 0.9444, 0.8786, 0.9424, 0.8714, 0.9424, 0.8721, 0.9463, 0.8721, 0.9463, 0.8714, 0.9424, 0.8662, 0.9427, 0.867, 0.9476, 0.8628, 0.9484, 0.8621, 0.9433, 0.8581, 0.9439, 0.8586, 0.9486, 0.8536, 0.9486, 0.8534, 0.9449, 0.847, 0.9461, 0.847, 0.9479, 0.8862, 0.9427, 0.8861, 0.9422, 0.8786, 0.9424, 0.8789, 0.9444, 0.867, 0.9476, 0.8662, 0.9427, 0.8621, 0.9433, 0.8628, 0.9484, 0.8586, 0.9486, 0.8581, 0.9439, 0.8534, 0.9449, 0.8536, 0.9486, 0.8717, 0.9391, 0.872, 0.9378, 0.8661, 0.9368, 0.8661, 0.9385, 0.8861, 0.9422, 0.8862, 0.9418, 0.8787, 0.9409, 0.8786, 0.9424, 0.8662, 0.9427, 0.8661, 0.9385, 0.8614, 0.9389, 0.8621, 0.9433, 0.8581, 0.9439, 0.857, 0.9402, 0.8525, 0.9422, 0.8534, 0.9449, 0.847, 0.9461, 0.8466, 0.9447, 0.8398, 0.9464, 0.8399, 0.9467, 0.8786, 0.9424, 0.8787, 0.9409, 0.8717, 0.9391, 0.8714, 0.9424, 0.8714, 0.9424, 0.8717, 0.9391, 0.8661, 0.9385, 0.8662, 0.9427, 0.8621, 0.9433, 0.8614, 0.9389, 0.857, 0.9402, 0.8581, 0.9439, 0.8661, 0.9368, 0.8653, 0.9269, 0.8588, 0.9298, 0.861, 0.9373, 0.8614, 0.9389, 0.861, 0.9373, 0.8565, 0.9388, 0.857, 0.9402, 0.8525, 0.9422, 0.852, 0.9411, 0.8464, 0.9441, 0.8466, 0.9447, 0.8862, 0.9418, 0.8862, 0.9413, 0.8789, 0.9401, 0.8787, 0.9409, 0.8661, 0.9385, 0.8661, 0.9368, 0.861, 0.9373, 0.8614, 0.9389, 0.857, 0.9402, 0.8565, 0.9388, 0.852, 0.9411, 0.8525, 0.9422, 0.8466, 0.9447, 0.8464, 0.9441, 0.8397, 0.946, 0.8398, 0.9464, 0.8787, 0.9409, 0.8789, 0.9401, 0.872, 0.9378, 0.8717, 0.9391, 0.8889, 0.9315, 0.8901, 0.9278, 0.8827, 0.9258, 0.8821, 0.928, 0.8565, 0.9388, 0.854, 0.932, 0.8493, 0.9338, 0.852, 0.9411, 0.8464, 0.9441, 0.844, 0.9349, 0.8369, 0.9353, 0.8397, 0.946, 0.8789, 0.9401, 0.8821, 0.928, 0.8737, 0.9254, 0.872, 0.9378, 0.872, 0.9378, 0.8737, 0.9254, 0.8653, 0.9269, 0.8661, 0.9368, 0.861, 0.9373, 0.8588, 0.9298, 0.854, 0.932, 0.8565, 0.9388, 0.852, 0.9411, 0.8493, 0.9338, 0.844, 0.9349, 0.8464, 0.9441, 0.8862, 0.9413, 0.8889, 0.9315, 0.8821, 0.928, 0.8789, 0.9401, 0.8526, 0.9276, 0.8518, 0.9236, 0.8473, 0.9242, 0.848, 0.9286, 0.8653, 0.9269, 0.8649, 0.9247, 0.8577, 0.9263, 0.8588, 0.9298, 0.854, 0.932, 0.8526, 0.9276, 0.848, 0.9286, 0.8493, 0.9338, 0.844, 0.9349, 0.8431, 0.9295, 0.8365, 0.9304, 0.8369, 0.9353, 0.8821, 0.928, 0.8827, 0.9258, 0.8738, 0.924, 0.8737, 0.9254, 0.8737, 0.9254, 0.8738, 0.924, 0.8649, 0.9247, 0.8653, 0.9269, 0.8588, 0.9298, 0.8577, 0.9263, 0.8526, 0.9276, 0.854, 0.932, 0.8493, 0.9338, 0.848, 0.9286, 0.8431, 0.9295, 0.844, 0.9349, 0.8648, 0.9227, 0.8649, 0.9205, 0.8573, 0.9196, 0.8573, 0.923, 0.8431, 0.9295, 0.8424, 0.925, 0.8354, 0.9261, 0.8365, 0.9304, 0.8827, 0.9258, 0.883, 0.9237, 0.8739, 0.9229, 0.8738, 0.924, 0.8738, 0.924, 0.8739, 0.9229, 0.8648, 0.9227, 0.8649, 0.9247, 0.8577, 0.9263, 0.8573, 0.923, 0.8518, 0.9236, 0.8526, 0.9276, 0.848, 0.9286, 0.8473, 0.9242, 0.8424, 0.925, 0.8431, 0.9295, 0.8901, 0.9278, 0.8907, 0.9244, 0.883, 0.9237, 0.8827, 0.9258, 0.8649, 0.9247, 0.8648, 0.9227, 0.8573, 0.923, 0.8577, 0.9263, 0.8573, 0.9196, 0.8579, 0.9159, 0.8518, 0.9147, 0.8516, 0.9194, 0.8518, 0.9236, 0.8516, 0.9194, 0.8467, 0.9197, 0.8473, 0.9242, 0.8424, 0.925, 0.8416, 0.9203, 0.8347, 0.9215, 0.8354, 0.9261, 0.883, 0.9237, 0.883, 0.9214, 0.874, 0.9215, 0.8739, 0.9229, 0.8739, 0.9229, 0.874, 0.9215, 0.8649, 0.9205, 0.8648, 0.9227, 0.8573, 0.923, 0.8573, 0.9196, 0.8516, 0.9194, 0.8518, 0.9236, 0.8473, 0.9242, 0.8467, 0.9197, 0.8416, 0.9203, 0.8424, 0.925, 0.8907, 0.9244, 0.8907, 0.9209, 0.883, 0.9214, 0.883, 0.9237, 0.8828, 0.9192, 0.8823, 0.9174, 0.8741, 0.9188, 0.8741, 0.9201, 0.8467, 0.9197, 0.8464, 0.9145, 0.8407, 0.9153, 0.8416, 0.9203, 0.8907, 0.9209, 0.8901, 0.9174, 0.8828, 0.9192, 0.883, 0.9214, 0.8649, 0.9205, 0.8654, 0.9182, 0.8579, 0.9159, 0.8573, 0.9196, 0.8516, 0.9194, 0.8518, 0.9147, 0.8464, 0.9145, 0.8467, 0.9197, 0.8416, 0.9203, 0.8407, 0.9153, 0.834, 0.917, 0.8347, 0.9215, 0.883, 0.9214, 0.8828, 0.9192, 0.8741, 0.9201, 0.874, 0.9215, 0.874, 0.9215, 0.8741, 0.9201, 0.8654, 0.9182, 0.8649, 0.9205, 0.866, 0.749, 0.866, 0.7172, 0.8588, 0.7205, 0.8588, 0.7512, 0.8741, 0.9201, 0.8741, 0.9188, 0.8659, 0.9164, 0.8654, 0.9182, 0.8579, 0.9159, 0.8588, 0.9131, 0.8523, 0.9112, 0.8518, 0.9147, 0.8464, 0.9145, 0.8462, 0.9107, 0.84, 0.9115, 0.8407, 0.9153, 0.8901, 0.9174, 0.8894, 0.9148, 0.8823, 0.9174, 0.8828, 0.9192, 0.8654, 0.9182, 0.8659, 0.9164, 0.8588, 0.9131, 0.8579, 0.9159, 0.8518, 0.9147, 0.8523, 0.9112, 0.8462, 0.9107, 0.8464, 0.9145, 0.8407, 0.9153, 0.84, 0.9115, 0.833, 0.9138, 0.834, 0.917, 0.8523, 0.7525, 0.8523, 0.7224, 0.8462, 0.7228, 0.8462, 0.7528, 0.84, 0.7523, 0.84, 0.722, 0.8331, 0.7197, 0.833, 0.7507, 0.8823, 0.7485, 0.8823, 0.7164, 0.8741, 0.7149, 0.8741, 0.7475, 0.8741, 0.7475, 0.8741, 0.7149, 0.866, 0.7172, 0.866, 0.749, 0.8588, 0.7512, 0.8588, 0.7205, 0.8523, 0.7224, 0.8523, 0.7525, 0.8462, 0.7528, 0.8462, 0.7228, 0.84, 0.722, 0.84, 0.7523, 0.8894, 0.7503, 0.8894, 0.719, 0.8823, 0.7164, 0.8823, 0.7485, 0.8505, 0.6714, 0.8435, 0.6743, 0.8463, 0.6817, 0.8528, 0.6786, 0.8435, 0.6743, 0.8368, 0.6769, 0.8396, 0.6841, 0.8463, 0.6817, 0.8905, 0.6829, 0.8845, 0.6794, 0.8806, 0.686, 0.8868, 0.6893, 0.8845, 0.6794, 0.8786, 0.6755, 0.875, 0.6816, 0.8806, 0.686, 0.8786, 0.6755, 0.8724, 0.6721, 0.8697, 0.6784, 0.875, 0.6816, 0.8724, 0.6721, 0.8654, 0.67, 0.8643, 0.6768, 0.8697, 0.6784, 0.875, 0.6816, 0.8732, 0.6848, 0.8796, 0.6878, 0.8806, 0.686, 0.8654, 0.67, 0.858, 0.6697, 0.8587, 0.6768, 0.8643, 0.6768, 0.858, 0.6697, 0.8505, 0.6714, 0.8528, 0.6786, 0.8587, 0.6768, 0.8537, 0.6822, 0.8539, 0.6849, 0.859, 0.6849, 0.8591, 0.6816, 0.8587, 0.6768, 0.8591, 0.6816, 0.8636, 0.6818, 0.8643, 0.6768, 0.8396, 0.6841, 0.8399, 0.6851, 0.847, 0.6837, 0.8463, 0.6817, 0.8697, 0.6784, 0.8681, 0.6829, 0.8732, 0.6848, 0.875, 0.6816, 0.8528, 0.6786, 0.8537, 0.6822, 0.8591, 0.6816, 0.8587, 0.6768, 0.8463, 0.6817, 0.847, 0.6837, 0.8537, 0.6822, 0.8528, 0.6786, 0.8806, 0.686, 0.8796, 0.6878, 0.8864, 0.6903, 0.8868, 0.6893, 0.8643, 0.6768, 0.8636, 0.6818, 0.8681, 0.6829, 0.8697, 0.6784, 0.879, 0.6895, 0.8787, 0.6914, 0.8861, 0.6917, 0.8862, 0.6912, 0.8636, 0.6818, 0.8632, 0.6853, 0.8673, 0.6862, 0.8681, 0.6829, 0.8732, 0.6848, 0.8724, 0.6875, 0.879, 0.6895, 0.8796, 0.6878, 0.8399, 0.6851, 0.84, 0.6861, 0.8472, 0.6854, 0.847, 0.6837, 0.8591, 0.6816, 0.859, 0.6849, 0.8632, 0.6853, 0.8636, 0.6818, 0.8681, 0.6829, 0.8673, 0.6862, 0.8724, 0.6875, 0.8732, 0.6848, 0.8796, 0.6878, 0.879, 0.6895, 0.8862, 0.6912, 0.8864, 0.6903, 0.847, 0.6837, 0.8472, 0.6854, 0.8539, 0.6849, 0.8537, 0.6822, 0.8717, 0.6914, 0.8719, 0.6946, 0.8788, 0.693, 0.8787, 0.6914, 0.8472, 0.6854, 0.8471, 0.6873, 0.8536, 0.6886, 0.8539, 0.6849, 0.8539, 0.6849, 0.8536, 0.6886, 0.8583, 0.6897, 0.859, 0.6849, 0.8632, 0.6853, 0.8624, 0.6904, 0.8665, 0.6911, 0.8673, 0.6862, 0.8724, 0.6875, 0.8717, 0.6914, 0.8787, 0.6914, 0.879, 0.6895, 0.84, 0.6861, 0.8399, 0.6866, 0.8471, 0.6873, 0.8472, 0.6854, 0.859, 0.6849, 0.8583, 0.6897, 0.8624, 0.6904, 0.8632, 0.6853, 0.8673, 0.6862, 0.8665, 0.6911, 0.8717, 0.6914, 0.8724, 0.6875, 0.8527, 0.6913, 0.8522, 0.6924, 0.8567, 0.6948, 0.8573, 0.6934, 0.8399, 0.6866, 0.8399, 0.687, 0.8468, 0.6887, 0.8471, 0.6873, 0.8583, 0.6897, 0.8573, 0.6934, 0.8616, 0.6947, 0.8624, 0.6904, 0.8665, 0.6911, 0.8663, 0.6952, 0.8719, 0.6946, 0.8717, 0.6914, 0.8787, 0.6914, 0.8788, 0.693, 0.8861, 0.6921, 0.8861, 0.6917, 0.8471, 0.6873, 0.8468, 0.6887, 0.8527, 0.6913, 0.8536, 0.6886, 0.8536, 0.6886, 0.8527, 0.6913, 0.8573, 0.6934, 0.8583, 0.6897, 0.8624, 0.6904, 0.8616, 0.6947, 0.8663, 0.6952, 0.8665, 0.6911, 0.8616, 0.6947, 0.8612, 0.6964, 0.8663, 0.6969, 0.8663, 0.6952, 0.8719, 0.6946, 0.8721, 0.6959, 0.8789, 0.6937, 0.8788, 0.693, 0.8573, 0.6934, 0.8567, 0.6948, 0.8612, 0.6964, 0.8616, 0.6947, 0.8663, 0.6952, 0.8663, 0.6969, 0.8721, 0.6959, 0.8719, 0.6946, 0.8468, 0.6887, 0.8466, 0.6893, 0.8522, 0.6924, 0.8527, 0.6913, 0.8789, 0.6937, 0.8821, 0.7057, 0.8888, 0.7023, 0.8862, 0.6925, 0.859, 0.7039, 0.8578, 0.7074, 0.8649, 0.709, 0.8653, 0.7068, 0.8466, 0.6893, 0.844, 0.6986, 0.8495, 0.6998, 0.8522, 0.6924, 0.8567, 0.6948, 0.8541, 0.7016, 0.859, 0.7039, 0.8612, 0.6964, 0.8663, 0.6969, 0.8653, 0.7068, 0.8738, 0.7084, 0.8721, 0.6959, 0.8721, 0.6959, 0.8738, 0.7084, 0.8821, 0.7057, 0.8789, 0.6937, 0.8398, 0.6874, 0.8369, 0.6982, 0.844, 0.6986, 0.8466, 0.6893, 0.8522, 0.6924, 0.8495, 0.6998, 0.8541, 0.7016, 0.8567, 0.6948, 0.8612, 0.6964, 0.859, 0.7039, 0.8653, 0.7068, 0.8663, 0.6969, 0.8432, 0.704, 0.8424, 0.7086, 0.8474, 0.7093, 0.8481, 0.7049, 0.8821, 0.7057, 0.8828, 0.708, 0.8901, 0.706, 0.8888, 0.7023, 0.844, 0.6986, 0.8432, 0.704, 0.8481, 0.7049, 0.8495, 0.6998, 0.8541, 0.7016, 0.8527, 0.706, 0.8578, 0.7074, 0.859, 0.7039, 0.8653, 0.7068, 0.8649, 0.709, 0.8738, 0.7097, 0.8738, 0.7084, 0.8738, 0.7084, 0.8738, 0.7097, 0.8828, 0.708, 0.8821, 0.7057, 0.8369, 0.6982, 0.8365, 0.7031, 0.8432, 0.704, 0.844, 0.6986, 0.8495, 0.6998, 0.8481, 0.7049, 0.8527, 0.706, 0.8541, 0.7016, 0.883, 0.71, 0.883, 0.7123, 0.8907, 0.7129, 0.8907, 0.7093, 0.8527, 0.706, 0.8519, 0.71, 0.8574, 0.7106, 0.8578, 0.7074, 0.8649, 0.709, 0.8648, 0.7109, 0.8739, 0.7108, 0.8738, 0.7097, 0.8738, 0.7097, 0.8739, 0.7108, 0.883, 0.71, 0.8828, 0.708, 0.8365, 0.7031, 0.8354, 0.7074, 0.8424, 0.7086, 0.8432, 0.704, 0.8481, 0.7049, 0.8474, 0.7093, 0.8519, 0.71, 0.8527, 0.706, 0.8578, 0.7074, 0.8574, 0.7106, 0.8648, 0.7109, 0.8649, 0.709, 0.8828, 0.708, 0.883, 0.71, 0.8907, 0.7093, 0.8901, 0.706, 0.8348, 0.712, 0.834, 0.7166, 0.8408, 0.7183, 0.8417, 0.7133, 0.8424, 0.7086, 0.8417, 0.7133, 0.8468, 0.7139, 0.8474, 0.7093, 0.8519, 0.71, 0.8517, 0.7142, 0.8574, 0.714, 0.8574, 0.7106, 0.8648, 0.7109, 0.865, 0.7132, 0.874, 0.7122, 0.8739, 0.7108, 0.8739, 0.7108, 0.874, 0.7122, 0.883, 0.7123, 0.883, 0.71, 0.8354, 0.7074, 0.8348, 0.712, 0.8417, 0.7133, 0.8424, 0.7086, 0.8474, 0.7093, 0.8468, 0.7139, 0.8517, 0.7142, 0.8519, 0.71, 0.8574, 0.7106, 0.8574, 0.714, 0.865, 0.7132, 0.8648, 0.7109, 0.8654, 0.7154, 0.866, 0.7172, 0.8741, 0.7149, 0.874, 0.7136, 0.8468, 0.7139, 0.8464, 0.719, 0.8519, 0.7189, 0.8517, 0.7142, 0.8574, 0.714, 0.8579, 0.7177, 0.8654, 0.7154, 0.865, 0.7132, 0.883, 0.7123, 0.8828, 0.7146, 0.8902, 0.7164, 0.8907, 0.7129, 0.8417, 0.7133, 0.8408, 0.7183, 0.8464, 0.719, 0.8468, 0.7139, 0.8517, 0.7142, 0.8519, 0.7189, 0.8579, 0.7177, 0.8574, 0.714, 0.865, 0.7132, 0.8654, 0.7154, 0.874, 0.7136, 0.874, 0.7122, 0.874, 0.7122, 0.874, 0.7136, 0.8828, 0.7146, 0.883, 0.7123, 0.874, 0.7136, 0.8741, 0.7149, 0.8823, 0.7164, 0.8828, 0.7146, 0.834, 0.7166, 0.8331, 0.7197, 0.84, 0.722, 0.8408, 0.7183, 0.8464, 0.719, 0.8462, 0.7228, 0.8523, 0.7224, 0.8519, 0.7189, 0.8579, 0.7177, 0.8588, 0.7205, 0.866, 0.7172, 0.8654, 0.7154, 0.8828, 0.7146, 0.8823, 0.7164, 0.8894, 0.719, 0.8902, 0.7164, 0.8408, 0.7183, 0.84, 0.722, 0.8462, 0.7228, 0.8464, 0.719, 0.8519, 0.7189, 0.8523, 0.7224, 0.8588, 0.7205, 0.8579, 0.7177, 0.8861, 0.6921, 0.8788, 0.693, 0.8789, 0.6937, 0.8862, 0.6925, 0.8468, 0.6887, 0.8399, 0.687, 0.8398, 0.6874, 0.8466, 0.6893, 0.8894, 0.9148, 0.8894, 0.8835, 0.8823, 0.8853, 0.8823, 0.9174, 0.8894, 0.8835, 0.8894, 0.7503, 0.8823, 0.7485, 0.8823, 0.8853, 0.8462, 0.9107, 0.8462, 0.8807, 0.84, 0.8813, 0.84, 0.9115, 0.8462, 0.8807, 0.8462, 0.7528, 0.84, 0.7523, 0.84, 0.8813, 0.8588, 0.9131, 0.8588, 0.8824, 0.8523, 0.8811, 0.8523, 0.9112, 0.8588, 0.8824, 0.8588, 0.7512, 0.8523, 0.7525, 0.8523, 0.8811, 0.8741, 0.9188, 0.8741, 0.8862, 0.866, 0.8846, 0.8659, 0.9164, 0.8741, 0.8862, 0.8741, 0.7475, 0.866, 0.749, 0.866, 0.8846, 0.8823, 0.9174, 0.8823, 0.8853, 0.8741, 0.8862, 0.8741, 0.9188, 0.8823, 0.8853, 0.8823, 0.7485, 0.8741, 0.7475, 0.8741, 0.8862, 0.84, 0.9115, 0.84, 0.8813, 0.833, 0.8828, 0.833, 0.9138, 0.84, 0.8813, 0.84, 0.7523, 0.833, 0.7507, 0.833, 0.8828, 0.8523, 0.9112, 0.8523, 0.8811, 0.8462, 0.8807, 0.8462, 0.9107, 0.8523, 0.8811, 0.8523, 0.7525, 0.8462, 0.7528, 0.8462, 0.8807, 0.8659, 0.9164, 0.866, 0.8846, 0.8588, 0.8824, 0.8588, 0.9131, 0.866, 0.8846, 0.866, 0.749, 0.8588, 0.7512, 0.8588, 0.8824, 0.8784, 0.959, 0.8746, 0.9524, 0.8804, 0.9481, 0.8847, 0.9549, 0.8847, 0.9549, 0.8804, 0.9481, 0.8868, 0.9447, 0.8907, 0.9512, 0.8369, 0.9561, 0.8396, 0.9492, 0.8461, 0.9516, 0.8434, 0.9587, 0.8434, 0.9587, 0.8461, 0.9516, 0.8523, 0.9547, 0.85, 0.9613, 0.85, 0.9613, 0.8523, 0.9547, 0.8581, 0.9566, 0.8569, 0.9633, 0.8569, 0.9633, 0.8581, 0.9566, 0.8637, 0.9569, 0.8642, 0.9638, 0.8523, 0.9547, 0.8461, 0.9516, 0.8467, 0.9496, 0.8533, 0.9512, 0.8642, 0.9638, 0.8637, 0.9569, 0.8691, 0.9555, 0.8715, 0.9623, 0.8715, 0.9623, 0.8691, 0.9555, 0.8746, 0.9524, 0.8784, 0.959, 0.8729, 0.9491, 0.8677, 0.9509, 0.867, 0.9476, 0.8721, 0.9463, 0.8691, 0.9555, 0.8637, 0.9569, 0.8632, 0.9519, 0.8677, 0.9509, 0.8868, 0.9447, 0.8804, 0.9481, 0.8794, 0.9462, 0.8864, 0.9437, 0.8581, 0.9566, 0.8523, 0.9547, 0.8533, 0.9512, 0.8586, 0.9519, 0.8746, 0.9524, 0.8691, 0.9555, 0.8677, 0.9509, 0.8729, 0.9491, 0.8804, 0.9481, 0.8746, 0.9524, 0.8729, 0.9491, 0.8794, 0.9462, 0.8461, 0.9516, 0.8396, 0.9492, 0.8398, 0.9482, 0.8467, 0.9496, 0.8637, 0.9569, 0.8581, 0.9566, 0.8586, 0.9519, 0.8632, 0.9519, 0.847, 0.9479, 0.8399, 0.9472, 0.8399, 0.9467, 0.847, 0.9461, 0.8632, 0.9519, 0.8586, 0.9519, 0.8586, 0.9486, 0.8628, 0.9484, 0.8533, 0.9512, 0.8467, 0.9496, 0.847, 0.9479, 0.8536, 0.9486, 0.8864, 0.9437, 0.8794, 0.9462, 0.8789, 0.9444, 0.8862, 0.9427, 0.8677, 0.9509, 0.8632, 0.9519, 0.8628, 0.9484, 0.867, 0.9476, 0.8586, 0.9519, 0.8533, 0.9512, 0.8536, 0.9486, 0.8586, 0.9486, 0.8467, 0.9496, 0.8398, 0.9482, 0.8399, 0.9472, 0.847, 0.9479, 0.8794, 0.9462, 0.8729, 0.9491, 0.8721, 0.9463, 0.8789, 0.9444, 0.8534, 0.9449, 0.847, 0.9461, 0.8466, 0.9447, 0.8525, 0.9422, 0.8789, 0.9444, 0.8721, 0.9463, 0.8714, 0.9424, 0.8786, 0.9424, 0.8721, 0.9463, 0.867, 0.9476, 0.8662, 0.9427, 0.8714, 0.9424, 0.8628, 0.9484, 0.8586, 0.9486, 0.8581, 0.9439, 0.8621, 0.9433, 0.8536, 0.9486, 0.847, 0.9479, 0.847, 0.9461, 0.8534, 0.9449, 0.8862, 0.9427, 0.8789, 0.9444, 0.8786, 0.9424, 0.8861, 0.9422, 0.867, 0.9476, 0.8628, 0.9484, 0.8621, 0.9433, 0.8662, 0.9427, 0.8586, 0.9486, 0.8536, 0.9486, 0.8534, 0.9449, 0.8581, 0.9439, 0.8717, 0.9391, 0.8661, 0.9385, 0.8661, 0.9368, 0.872, 0.9378, 0.8861, 0.9422, 0.8786, 0.9424, 0.8787, 0.9409, 0.8862, 0.9418, 0.8662, 0.9427, 0.8621, 0.9433, 0.8614, 0.9389, 0.8661, 0.9385, 0.8581, 0.9439, 0.8534, 0.9449, 0.8525, 0.9422, 0.857, 0.9402, 0.847, 0.9461, 0.8399, 0.9467, 0.8398, 0.9464, 0.8466, 0.9447, 0.8786, 0.9424, 0.8714, 0.9424, 0.8717, 0.9391, 0.8787, 0.9409, 0.8714, 0.9424, 0.8662, 0.9427, 0.8661, 0.9385, 0.8717, 0.9391, 0.8621, 0.9433, 0.8581, 0.9439, 0.857, 0.9402, 0.8614, 0.9389, 0.8661, 0.9368, 0.861, 0.9373, 0.8588, 0.9298, 0.8653, 0.9269, 0.8614, 0.9389, 0.857, 0.9402, 0.8565, 0.9388, 0.861, 0.9373, 0.8525, 0.9422, 0.8466, 0.9447, 0.8464, 0.9441, 0.852, 0.9411, 0.8862, 0.9418, 0.8787, 0.9409, 0.8789, 0.9401, 0.8862, 0.9413, 0.8661, 0.9385, 0.8614, 0.9389, 0.861, 0.9373, 0.8661, 0.9368, 0.857, 0.9402, 0.8525, 0.9422, 0.852, 0.9411, 0.8565, 0.9388, 0.8466, 0.9447, 0.8398, 0.9464, 0.8397, 0.946, 0.8464, 0.9441, 0.8787, 0.9409, 0.8717, 0.9391, 0.872, 0.9378, 0.8789, 0.9401, 0.8889, 0.9315, 0.8821, 0.928, 0.8827, 0.9258, 0.8901, 0.9278, 0.8565, 0.9388, 0.852, 0.9411, 0.8493, 0.9338, 0.854, 0.932, 0.8464, 0.9441, 0.8397, 0.946, 0.8369, 0.9353, 0.844, 0.9349, 0.8789, 0.9401, 0.872, 0.9378, 0.8737, 0.9254, 0.8821, 0.928, 0.872, 0.9378, 0.8661, 0.9368, 0.8653, 0.9269, 0.8737, 0.9254, 0.861, 0.9373, 0.8565, 0.9388, 0.854, 0.932, 0.8588, 0.9298, 0.852, 0.9411, 0.8464, 0.9441, 0.844, 0.9349, 0.8493, 0.9338, 0.8862, 0.9413, 0.8789, 0.9401, 0.8821, 0.928, 0.8889, 0.9315, 0.8526, 0.9276, 0.848, 0.9286, 0.8473, 0.9242, 0.8518, 0.9236, 0.8653, 0.9269, 0.8588, 0.9298, 0.8577, 0.9263, 0.8649, 0.9247, 0.854, 0.932, 0.8493, 0.9338, 0.848, 0.9286, 0.8526, 0.9276, 0.844, 0.9349, 0.8369, 0.9353, 0.8365, 0.9304, 0.8431, 0.9295, 0.8821, 0.928, 0.8737, 0.9254, 0.8738, 0.924, 0.8827, 0.9258, 0.8737, 0.9254, 0.8653, 0.9269, 0.8649, 0.9247, 0.8738, 0.924, 0.8588, 0.9298, 0.854, 0.932, 0.8526, 0.9276, 0.8577, 0.9263, 0.8493, 0.9338, 0.844, 0.9349, 0.8431, 0.9295, 0.848, 0.9286, 0.8648, 0.9227, 0.8573, 0.923, 0.8573, 0.9196, 0.8649, 0.9205, 0.8431, 0.9295, 0.8365, 0.9304, 0.8354, 0.9261, 0.8424, 0.925, 0.8827, 0.9258, 0.8738, 0.924, 0.8739, 0.9229, 0.883, 0.9237, 0.8738, 0.924, 0.8649, 0.9247, 0.8648, 0.9227, 0.8739, 0.9229, 0.8577, 0.9263, 0.8526, 0.9276, 0.8518, 0.9236, 0.8573, 0.923, 0.848, 0.9286, 0.8431, 0.9295, 0.8424, 0.925, 0.8473, 0.9242, 0.8901, 0.9278, 0.8827, 0.9258, 0.883, 0.9237, 0.8907, 0.9244, 0.8649, 0.9247, 0.8577, 0.9263, 0.8573, 0.923, 0.8648, 0.9227, 0.8573, 0.9196, 0.8516, 0.9194, 0.8518, 0.9147, 0.8579, 0.9159, 0.8518, 0.9236, 0.8473, 0.9242, 0.8467, 0.9197, 0.8516, 0.9194, 0.8424, 0.925, 0.8354, 0.9261, 0.8347, 0.9215, 0.8416, 0.9203, 0.883, 0.9237, 0.8739, 0.9229, 0.874, 0.9215, 0.883, 0.9214, 0.8739, 0.9229, 0.8648, 0.9227, 0.8649, 0.9205, 0.874, 0.9215, 0.8573, 0.923, 0.8518, 0.9236, 0.8516, 0.9194, 0.8573, 0.9196, 0.8473, 0.9242, 0.8424, 0.925, 0.8416, 0.9203, 0.8467, 0.9197, 0.8907, 0.9244, 0.883, 0.9237, 0.883, 0.9214, 0.8907, 0.9209, 0.8828, 0.9192, 0.8741, 0.9201, 0.8741, 0.9188, 0.8823, 0.9174, 0.8467, 0.9197, 0.8416, 0.9203, 0.8407, 0.9153, 0.8464, 0.9145, 0.8907, 0.9209, 0.883, 0.9214, 0.8828, 0.9192, 0.8901, 0.9174, 0.8649, 0.9205, 0.8573, 0.9196, 0.8579, 0.9159, 0.8654, 0.9182, 0.8516, 0.9194, 0.8467, 0.9197, 0.8464, 0.9145, 0.8518, 0.9147, 0.8416, 0.9203, 0.8347, 0.9215, 0.834, 0.917, 0.8407, 0.9153, 0.883, 0.9214, 0.874, 0.9215, 0.8741, 0.9201, 0.8828, 0.9192, 0.874, 0.9215, 0.8649, 0.9205, 0.8654, 0.9182, 0.8741, 0.9201, 0.866, 0.749, 0.8588, 0.7512, 0.8588, 0.7205, 0.866, 0.7172, 0.8741, 0.9201, 0.8654, 0.9182, 0.8659, 0.9164, 0.8741, 0.9188, 0.8579, 0.9159, 0.8518, 0.9147, 0.8523, 0.9112, 0.8588, 0.9131, 0.8464, 0.9145, 0.8407, 0.9153, 0.84, 0.9115, 0.8462, 0.9107, 0.8901, 0.9174, 0.8828, 0.9192, 0.8823, 0.9174, 0.8894, 0.9148, 0.8654, 0.9182, 0.8579, 0.9159, 0.8588, 0.9131, 0.8659, 0.9164, 0.8518, 0.9147, 0.8464, 0.9145, 0.8462, 0.9107, 0.8523, 0.9112, 0.8407, 0.9153, 0.834, 0.917, 0.833, 0.9138, 0.84, 0.9115, 0.8523, 0.7525, 0.8462, 0.7528, 0.8462, 0.7228, 0.8523, 0.7224, 0.84, 0.7523, 0.833, 0.7507, 0.8331, 0.7197, 0.84, 0.722, 0.8823, 0.7485, 0.8741, 0.7475, 0.8741, 0.7149, 0.8823, 0.7164, 0.8741, 0.7475, 0.866, 0.749, 0.866, 0.7172, 0.8741, 0.7149, 0.8588, 0.7512, 0.8523, 0.7525, 0.8523, 0.7224, 0.8588, 0.7205, 0.8462, 0.7528, 0.84, 0.7523, 0.84, 0.722, 0.8462, 0.7228, 0.8894, 0.7503, 0.8823, 0.7485, 0.8823, 0.7164, 0.8894, 0.719, 0.8505, 0.6714, 0.8528, 0.6786, 0.8463, 0.6817, 0.8435, 0.6743, 0.8435, 0.6743, 0.8463, 0.6817, 0.8396, 0.6841, 0.8368, 0.6769, 0.8905, 0.6829, 0.8868, 0.6893, 0.8806, 0.686, 0.8845, 0.6794, 0.8845, 0.6794, 0.8806, 0.686, 0.875, 0.6816, 0.8786, 0.6755, 0.8786, 0.6755, 0.875, 0.6816, 0.8697, 0.6784, 0.8724, 0.6721, 0.8724, 0.6721, 0.8697, 0.6784, 0.8643, 0.6768, 0.8654, 0.67, 0.875, 0.6816, 0.8806, 0.686, 0.8796, 0.6878, 0.8732, 0.6848, 0.8654, 0.67, 0.8643, 0.6768, 0.8587, 0.6768, 0.858, 0.6697, 0.858, 0.6697, 0.8587, 0.6768, 0.8528, 0.6786, 0.8505, 0.6714, 0.8537, 0.6822, 0.8591, 0.6816, 0.859, 0.6849, 0.8539, 0.6849, 0.8587, 0.6768, 0.8643, 0.6768, 0.8636, 0.6818, 0.8591, 0.6816, 0.8396, 0.6841, 0.8463, 0.6817, 0.847, 0.6837, 0.8399, 0.6851, 0.8697, 0.6784, 0.875, 0.6816, 0.8732, 0.6848, 0.8681, 0.6829, 0.8528, 0.6786, 0.8587, 0.6768, 0.8591, 0.6816, 0.8537, 0.6822, 0.8463, 0.6817, 0.8528, 0.6786, 0.8537, 0.6822, 0.847, 0.6837, 0.8806, 0.686, 0.8868, 0.6893, 0.8864, 0.6903, 0.8796, 0.6878, 0.8643, 0.6768, 0.8697, 0.6784, 0.8681, 0.6829, 0.8636, 0.6818, 0.879, 0.6895, 0.8862, 0.6912, 0.8861, 0.6917, 0.8787, 0.6914, 0.8636, 0.6818, 0.8681, 0.6829, 0.8673, 0.6862, 0.8632, 0.6853, 0.8732, 0.6848, 0.8796, 0.6878, 0.879, 0.6895, 0.8724, 0.6875, 0.8399, 0.6851, 0.847, 0.6837, 0.8472, 0.6854, 0.84, 0.6861, 0.8591, 0.6816, 0.8636, 0.6818, 0.8632, 0.6853, 0.859, 0.6849, 0.8681, 0.6829, 0.8732, 0.6848, 0.8724, 0.6875, 0.8673, 0.6862, 0.8796, 0.6878, 0.8864, 0.6903, 0.8862, 0.6912, 0.879, 0.6895, 0.847, 0.6837, 0.8537, 0.6822, 0.8539, 0.6849, 0.8472, 0.6854, 0.8717, 0.6914, 0.8787, 0.6914, 0.8788, 0.693, 0.8719, 0.6946, 0.8472, 0.6854, 0.8539, 0.6849, 0.8536, 0.6886, 0.8471, 0.6873, 0.8539, 0.6849, 0.859, 0.6849, 0.8583, 0.6897, 0.8536, 0.6886, 0.8632, 0.6853, 0.8673, 0.6862, 0.8665, 0.6911, 0.8624, 0.6904, 0.8724, 0.6875, 0.879, 0.6895, 0.8787, 0.6914, 0.8717, 0.6914, 0.84, 0.6861, 0.8472, 0.6854, 0.8471, 0.6873, 0.8399, 0.6866, 0.859, 0.6849, 0.8632, 0.6853, 0.8624, 0.6904, 0.8583, 0.6897, 0.8673, 0.6862, 0.8724, 0.6875, 0.8717, 0.6914, 0.8665, 0.6911, 0.8527, 0.6913, 0.8573, 0.6934, 0.8567, 0.6948, 0.8522, 0.6924, 0.8399, 0.6866, 0.8471, 0.6873, 0.8468, 0.6887, 0.8399, 0.687, 0.8583, 0.6897, 0.8624, 0.6904, 0.8616, 0.6947, 0.8573, 0.6934, 0.8665, 0.6911, 0.8717, 0.6914, 0.8719, 0.6946, 0.8663, 0.6952, 0.8787, 0.6914, 0.8861, 0.6917, 0.8861, 0.6921, 0.8788, 0.693, 0.8471, 0.6873, 0.8536, 0.6886, 0.8527, 0.6913, 0.8468, 0.6887, 0.8536, 0.6886, 0.8583, 0.6897, 0.8573, 0.6934, 0.8527, 0.6913, 0.8624, 0.6904, 0.8665, 0.6911, 0.8663, 0.6952, 0.8616, 0.6947, 0.8616, 0.6947, 0.8663, 0.6952, 0.8663, 0.6969, 0.8612, 0.6964, 0.8719, 0.6946, 0.8788, 0.693, 0.8789, 0.6937, 0.8721, 0.6959, 0.8573, 0.6934, 0.8616, 0.6947, 0.8612, 0.6964, 0.8567, 0.6948, 0.8663, 0.6952, 0.8719, 0.6946, 0.8721, 0.6959, 0.8663, 0.6969, 0.8468, 0.6887, 0.8527, 0.6913, 0.8522, 0.6924, 0.8466, 0.6893, 0.8789, 0.6937, 0.8862, 0.6925, 0.8888, 0.7023, 0.8821, 0.7057, 0.859, 0.7039, 0.8653, 0.7068, 0.8649, 0.709, 0.8578, 0.7074, 0.8466, 0.6893, 0.8522, 0.6924, 0.8495, 0.6998, 0.844, 0.6986, 0.8567, 0.6948, 0.8612, 0.6964, 0.859, 0.7039, 0.8541, 0.7016, 0.8663, 0.6969, 0.8721, 0.6959, 0.8738, 0.7084, 0.8653, 0.7068, 0.8721, 0.6959, 0.8789, 0.6937, 0.8821, 0.7057, 0.8738, 0.7084, 0.8398, 0.6874, 0.8466, 0.6893, 0.844, 0.6986, 0.8369, 0.6982, 0.8522, 0.6924, 0.8567, 0.6948, 0.8541, 0.7016, 0.8495, 0.6998, 0.8612, 0.6964, 0.8663, 0.6969, 0.8653, 0.7068, 0.859, 0.7039, 0.8432, 0.704, 0.8481, 0.7049, 0.8474, 0.7093, 0.8424, 0.7086, 0.8821, 0.7057, 0.8888, 0.7023, 0.8901, 0.706, 0.8828, 0.708, 0.844, 0.6986, 0.8495, 0.6998, 0.8481, 0.7049, 0.8432, 0.704, 0.8541, 0.7016, 0.859, 0.7039, 0.8578, 0.7074, 0.8527, 0.706, 0.8653, 0.7068, 0.8738, 0.7084, 0.8738, 0.7097, 0.8649, 0.709, 0.8738, 0.7084, 0.8821, 0.7057, 0.8828, 0.708, 0.8738, 0.7097, 0.8369, 0.6982, 0.844, 0.6986, 0.8432, 0.704, 0.8365, 0.7031, 0.8495, 0.6998, 0.8541, 0.7016, 0.8527, 0.706, 0.8481, 0.7049, 0.883, 0.71, 0.8907, 0.7093, 0.8907, 0.7129, 0.883, 0.7123, 0.8527, 0.706, 0.8578, 0.7074, 0.8574, 0.7106, 0.8519, 0.71, 0.8649, 0.709, 0.8738, 0.7097, 0.8739, 0.7108, 0.8648, 0.7109, 0.8738, 0.7097, 0.8828, 0.708, 0.883, 0.71, 0.8739, 0.7108, 0.8365, 0.7031, 0.8432, 0.704, 0.8424, 0.7086, 0.8354, 0.7074, 0.8481, 0.7049, 0.8527, 0.706, 0.8519, 0.71, 0.8474, 0.7093, 0.8578, 0.7074, 0.8649, 0.709, 0.8648, 0.7109, 0.8574, 0.7106, 0.8828, 0.708, 0.8901, 0.706, 0.8907, 0.7093, 0.883, 0.71, 0.8348, 0.712, 0.8417, 0.7133, 0.8408, 0.7183, 0.834, 0.7166, 0.8424, 0.7086, 0.8474, 0.7093, 0.8468, 0.7139, 0.8417, 0.7133, 0.8519, 0.71, 0.8574, 0.7106, 0.8574, 0.714, 0.8517, 0.7142, 0.8648, 0.7109, 0.8739, 0.7108, 0.874, 0.7122, 0.865, 0.7132, 0.8739, 0.7108, 0.883, 0.71, 0.883, 0.7123, 0.874, 0.7122, 0.8354, 0.7074, 0.8424, 0.7086, 0.8417, 0.7133, 0.8348, 0.712, 0.8474, 0.7093, 0.8519, 0.71, 0.8517, 0.7142, 0.8468, 0.7139, 0.8574, 0.7106, 0.8648, 0.7109, 0.865, 0.7132, 0.8574, 0.714, 0.8654, 0.7154, 0.874, 0.7136, 0.8741, 0.7149, 0.866, 0.7172, 0.8468, 0.7139, 0.8517, 0.7142, 0.8519, 0.7189, 0.8464, 0.719, 0.8574, 0.714, 0.865, 0.7132, 0.8654, 0.7154, 0.8579, 0.7177, 0.883, 0.7123, 0.8907, 0.7129, 0.8902, 0.7164, 0.8828, 0.7146, 0.8417, 0.7133, 0.8468, 0.7139, 0.8464, 0.719, 0.8408, 0.7183, 0.8517, 0.7142, 0.8574, 0.714, 0.8579, 0.7177, 0.8519, 0.7189, 0.865, 0.7132, 0.874, 0.7122, 0.874, 0.7136, 0.8654, 0.7154, 0.874, 0.7122, 0.883, 0.7123, 0.8828, 0.7146, 0.874, 0.7136, 0.874, 0.7136, 0.8828, 0.7146, 0.8823, 0.7164, 0.8741, 0.7149, 0.834, 0.7166, 0.8408, 0.7183, 0.84, 0.722, 0.8331, 0.7197, 0.8464, 0.719, 0.8519, 0.7189, 0.8523, 0.7224, 0.8462, 0.7228, 0.8579, 0.7177, 0.8654, 0.7154, 0.866, 0.7172, 0.8588, 0.7205, 0.8828, 0.7146, 0.8902, 0.7164, 0.8894, 0.719, 0.8823, 0.7164, 0.8408, 0.7183, 0.8464, 0.719, 0.8462, 0.7228, 0.84, 0.722, 0.8519, 0.7189, 0.8579, 0.7177, 0.8588, 0.7205, 0.8523, 0.7224, 0.8861, 0.6921, 0.8862, 0.6925, 0.8789, 0.6937, 0.8788, 0.693, 0.8468, 0.6887, 0.8466, 0.6893, 0.8398, 0.6874, 0.8399, 0.687, 0.8894, 0.9148, 0.8823, 0.9174, 0.8823, 0.8853, 0.8894, 0.8835, 0.8894, 0.8835, 0.8823, 0.8853, 0.8823, 0.7485, 0.8894, 0.7503, 0.8462, 0.9107, 0.84, 0.9115, 0.84, 0.8813, 0.8462, 0.8807, 0.8462, 0.8807, 0.84, 0.8813, 0.84, 0.7523, 0.8462, 0.7528, 0.8588, 0.9131, 0.8523, 0.9112, 0.8523, 0.8811, 0.8588, 0.8824, 0.8588, 0.8824, 0.8523, 0.8811, 0.8523, 0.7525, 0.8588, 0.7512, 0.8741, 0.9188, 0.8659, 0.9164, 0.866, 0.8846, 0.8741, 0.8862, 0.8741, 0.8862, 0.866, 0.8846, 0.866, 0.749, 0.8741, 0.7475, 0.8823, 0.9174, 0.8741, 0.9188, 0.8741, 0.8862, 0.8823, 0.8853, 0.8823, 0.8853, 0.8741, 0.8862, 0.8741, 0.7475, 0.8823, 0.7485, 0.84, 0.9115, 0.833, 0.9138, 0.833, 0.8828, 0.84, 0.8813, 0.84, 0.8813, 0.833, 0.8828, 0.833, 0.7507, 0.84, 0.7523, 0.8523, 0.9112, 0.8462, 0.9107, 0.8462, 0.8807, 0.8523, 0.8811, 0.8523, 0.8811, 0.8462, 0.8807, 0.8462, 0.7528, 0.8523, 0.7525, 0.8659, 0.9164, 0.8588, 0.9131, 0.8588, 0.8824, 0.866, 0.8846, 0.866, 0.8846, 0.8588, 0.8824, 0.8588, 0.7512, 0.866, 0.749])
me_cube_001.materials.append(mat_material)
me_cube_001.use_mirror_vertex_groups = False
me_cube_001.update()
me_cube_009 = bpy.data.meshes.new('Cube.009')
me_cube_009.from_pydata([(0.74, -0.05, 0.11), (0.74, 0.05, 0.11), (0.74, 0.05, 1.99), (0.74, -0.05, 1.99), (0.055, 0.05, 0.11), (0.055, 0.05, 1.99), (0.055, -0.05, 0.11), (0.055, -0.05, 1.99)], [], [(6, 0, 3, 7), (1, 4, 5, 2)])
_uv = me_cube_009.uv_layers.new(name='UVMap')
_uv.uv.foreach_set('vector', [0.7687, 0.6187, 0.9908, 0.6187, 0.9908, 0.009235, 0.7687, 0.009235, 0.7687, 0.6187, 0.9908, 0.6187, 0.9908, 0.009235, 0.7687, 0.009235])
me_cube_009.materials.append(mat_material)
me_cube_009.use_mirror_vertex_groups = False
me_cube_009.update()

# ---- objects
ob_door = bpy.data.objects.new('Door', me_cube_001)
ob_glass = bpy.data.objects.new('glass', me_cube_009)

# ---- transforms, parenting, visibility, modifiers, constraints
ob_door.location = (0.0, 0.0, 0.0)
ob_door.lock_rotations_4d = False
ob_door.empty_display_type = 'ARROWS'
ob_door.lineart.crease_threshold = 0.0
ob_glass.parent = ob_door
ob_glass.location = (0.0, 0.0, 0.0)
ob_glass.lock_rotations_4d = False
ob_glass.empty_display_type = 'ARROWS'
ob_glass.lineart.crease_threshold = 0.0

# ---- collection membership
col_collection.objects.link(ob_door)
col_collection.objects.link(ob_glass)

# ---- scene / render settings (as saved in the file)
scene.frame_start = 1; scene.frame_end = 250; scene.frame_set(1)
scene.render.engine = 'BLENDER_EEVEE_NEXT'
scene.cycles.sampling_pattern = 'TABULATED_SOBOL'
scene.cycles.use_light_tree = False
scene.view_settings.view_transform = 'Filmic'
bpy.context.view_layer.update()

# ---- added for rendering (the .blend has no active camera and no usable light): camera, sun
cam_auto = bpy.data.cameras.new('AutoCamera')
cam_auto.lens = 50.0
cam_auto.sensor_width = 36.0
cam_auto.clip_end = 1000.0
ob_auto_camera = bpy.data.objects.new('AutoCamera', cam_auto)
scene.collection.objects.link(ob_auto_camera)
ob_auto_camera.location = (2.49988, -2.52286, 2.7319)
ob_auto_camera.rotation_euler = (1.09748, -7.21219e-08, 0.694738)
scene.camera = ob_auto_camera
light_auto_sun = bpy.data.lights.new('AutoSun', 'SUN')
light_auto_sun.energy = 3.0
light_auto_sun.angle = 0.0523599
ob_auto_sun = bpy.data.objects.new('AutoSun', light_auto_sun)
scene.collection.objects.link(ob_auto_sun)
ob_auto_sun.rotation_euler = (0.872665, 0.174533, 0.523599)
bpy.context.view_layer.update()
